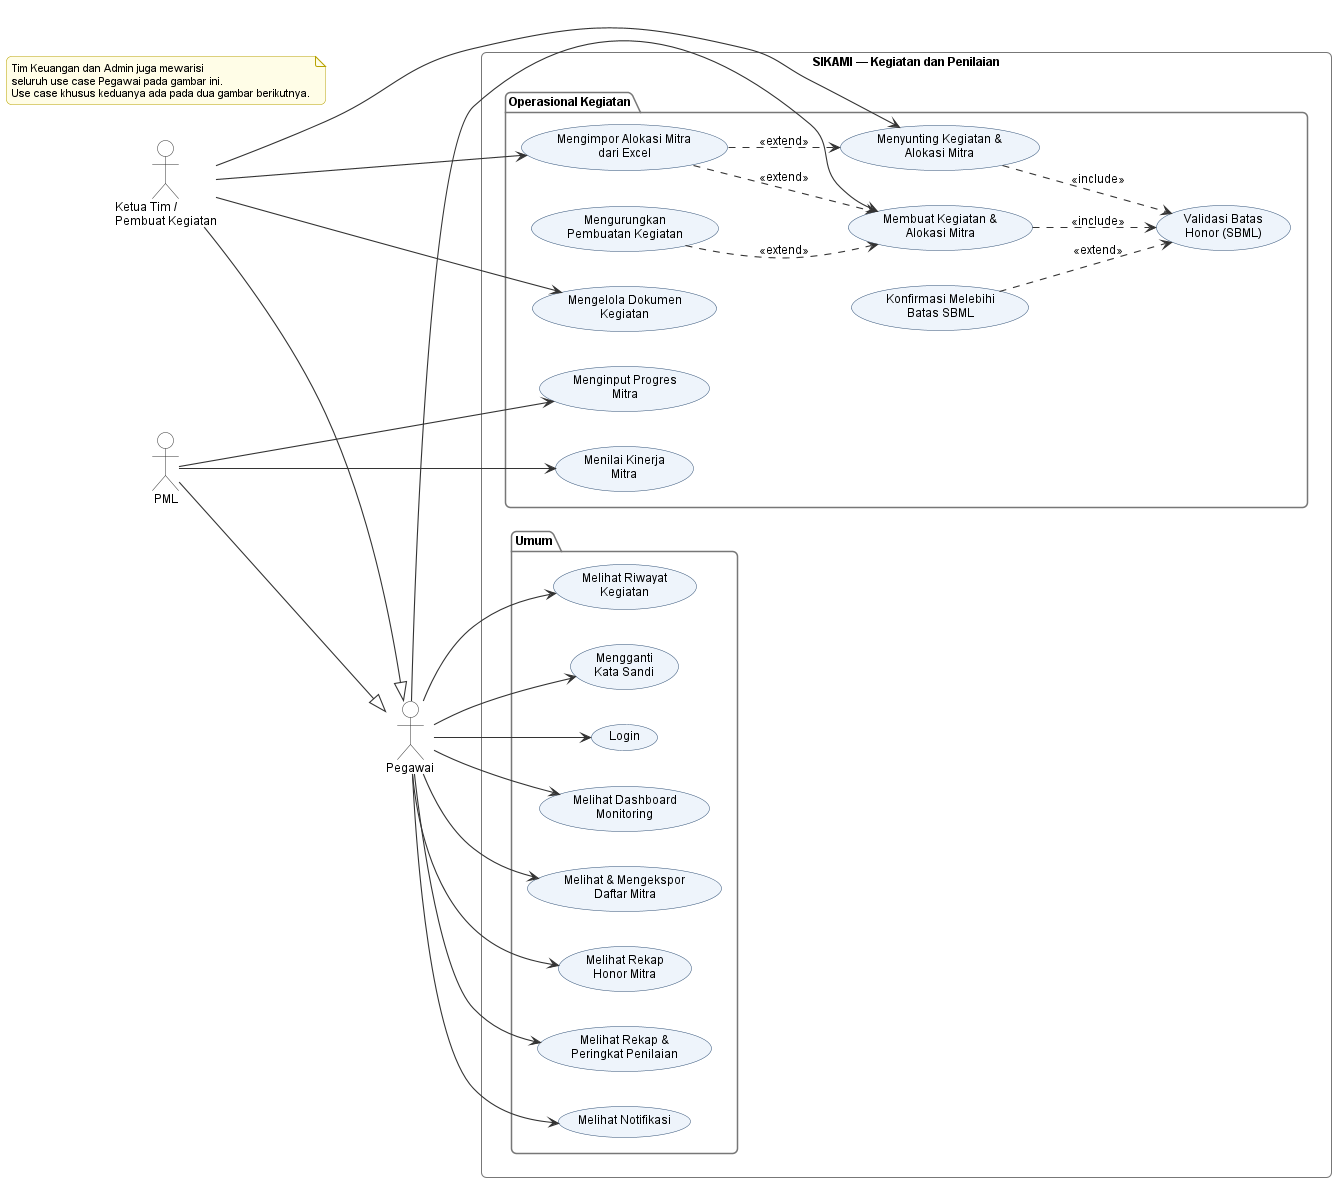

The diagram above was rendered by PlantUML. Its source (embedded in the PNG):
@startuml usecase-kegiatan
' Use Case Diagram bagian 1/3: kegiatan dan penilaian.
'
' Dipecah dari 01-usecase.puml karena 37 use case dalam satu gambar tidak
' terbaca setelah dikecilkan ke lebar halaman: bentuknya 1283 x 2922 piksel,
' yang pada lebar cetak 16 cm menjadi setinggi 36 cm. Berkas 01-usecase.puml
' tetap dipertahankan sebagai rujukan utuh, tidak dipasang di naskah —
' polanya sama dengan 02/02a/02b dan 13/13a/13b.
'
' Pemecahan mengikuti peran, dan kebetulan bersih: seluruh relasi
' <<include>>/<<extend>> tetap berada di dalam satu gambar, tidak ada yang
' terputus antar-gambar.
'
' Aktor mengikuti hak akses di kode, bukan jabatan:
'  - role di tabel users hanya admin | supervisor | user;
'  - "Ketua Tim / Pembuat Kegiatan" dan "PML" adalah pengguna role user yang
'    ditautkan ke kegiatan (ketua_tim.user_id / createdBy_userId) atau
'    ditugaskan sebagai pengawas mitra (ppl.pml_id).
' Login sengaja TIDAK di-<<include>> dari setiap use case: ia prasyarat,
' dan panah include dari semua use case hanya membuat diagram ruwet.
!include _gaya.iuml
left to right direction

actor "Pegawai" as P
actor "Ketua Tim /\nPembuat Kegiatan" as KT
actor "PML" as PML

KT --|> P
PML --|> P

rectangle "SIKAMI — Kegiatan dan Penilaian" {

  package "Umum" {
    usecase "Login" as UC_LOGIN
    usecase "Melihat Dashboard\nMonitoring" as UC_DASH
    usecase "Melihat & Mengekspor\nDaftar Mitra" as UC_DAFTAR
    usecase "Melihat Rekap\nHonor Mitra" as UC_REKHONOR
    usecase "Melihat Rekap &\nPeringkat Penilaian" as UC_REKNILAI
    usecase "Melihat Notifikasi" as UC_NOTIF
    usecase "Melihat Riwayat\nKegiatan" as UC_RIWAYAT
    usecase "Mengganti\nKata Sandi" as UC_PROFIL
  }

  package "Operasional Kegiatan" {
    usecase "Membuat Kegiatan &\nAlokasi Mitra" as UC_BUAT
    usecase "Mengurungkan\nPembuatan Kegiatan" as UC_URUNGKAN
    usecase "Menyunting Kegiatan &\nAlokasi Mitra" as UC_SUNTING
    usecase "Mengimpor Alokasi Mitra\ndari Excel" as UC_IMPORALOKASI
    usecase "Validasi Batas\nHonor (SBML)" as UC_SBM
    usecase "Konfirmasi Melebihi\nBatas SBML" as UC_KONF
    usecase "Mengelola Dokumen\nKegiatan" as UC_DOK
    usecase "Menginput Progres\nMitra" as UC_PROGRES
    usecase "Menilai Kinerja\nMitra" as UC_NILAI
  }
}

P --> UC_LOGIN
P --> UC_DASH
P --> UC_BUAT
P --> UC_DAFTAR
P --> UC_REKHONOR
P --> UC_REKNILAI
P --> UC_NOTIF
P --> UC_RIWAYAT
P --> UC_PROFIL

KT --> UC_SUNTING
KT --> UC_DOK
KT --> UC_IMPORALOKASI

PML --> UC_PROGRES
PML --> UC_NILAI

UC_BUAT ..> UC_SBM : <<include>>
UC_SUNTING ..> UC_SBM : <<include>>
UC_KONF ..> UC_SBM : <<extend>>
UC_URUNGKAN ..> UC_BUAT : <<extend>>
UC_IMPORALOKASI ..> UC_BUAT : <<extend>>
UC_IMPORALOKASI ..> UC_SUNTING : <<extend>>

' Catatan MENGAPUNG, bukan `note bottom`.
'
' `note bottom` tanpa tujuan menempel ke elemen yang dideklarasikan TERAKHIR —
' di sini "Menilai Kinerja Mitra" — lalu PlantUML menarik garis penghubung ke
' gelembung itu. Akibatnya catatan yang berlaku untuk seluruh gambar terbaca
' seolah keterangan khusus tentang penilaian mitra. Bentuk `note as <alias>`
' berdiri sendiri tanpa garis penghubung.
note as CATATAN_PEWARISAN
  Tim Keuangan dan Admin juga mewarisi
  seluruh use case Pegawai pada gambar ini.
  Use case khusus keduanya ada pada dua gambar berikutnya.
end note

@enduml